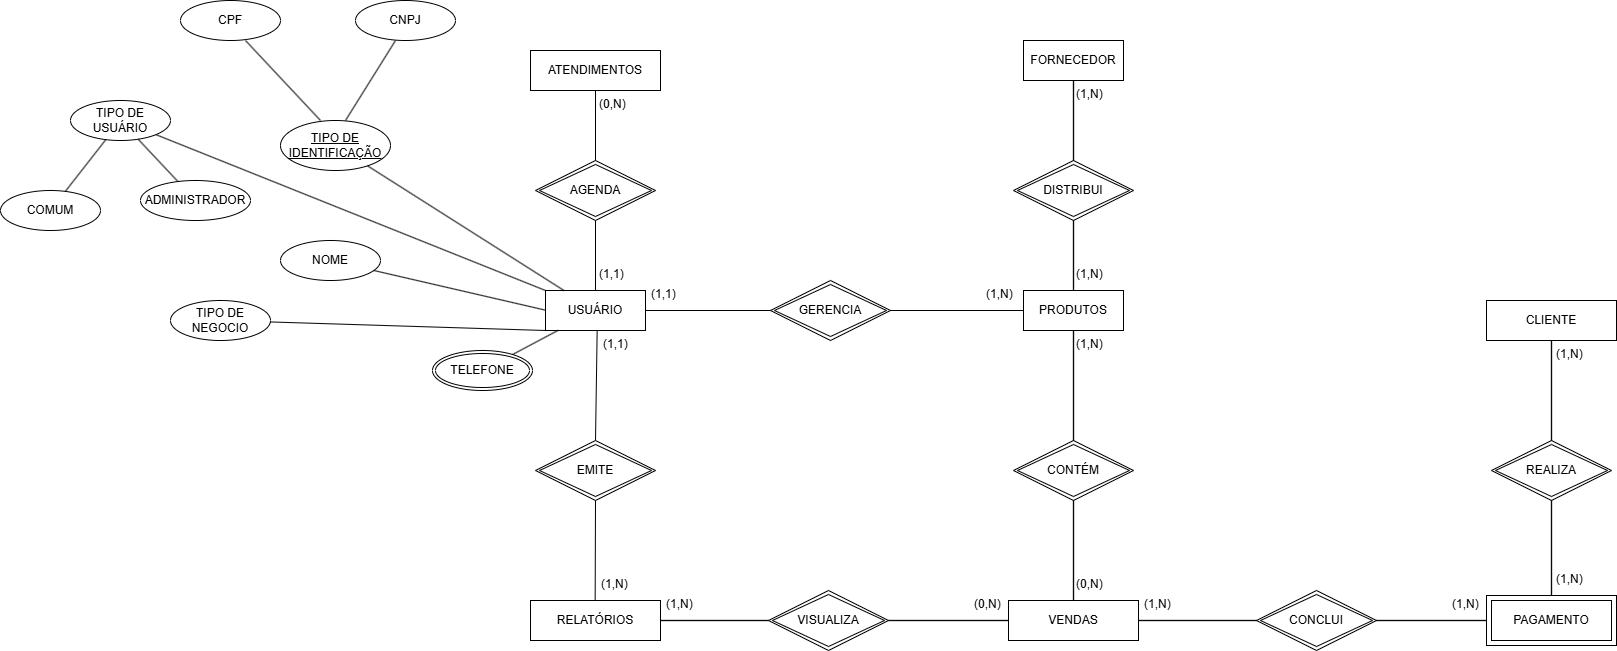

The diagram above was exported from draw.io. Its source (the exported page's mxGraphModel, read from the mxfile embedded in the PNG):
<mxGraphModel dx="2986" dy="2174" grid="1" gridSize="10" guides="1" tooltips="1" connect="1" arrows="1" fold="1" page="1" pageScale="1" pageWidth="827" pageHeight="1169" math="0" shadow="0">
  <root>
    <mxCell id="0" />
    <mxCell id="1" parent="0" />
    <mxCell id="LcD27lPO4Zxlw3KegDM6-22" value="" style="endArrow=none;html=1;rounded=0;entryX=0.5;entryY=0;entryDx=0;entryDy=0;" parent="1" edge="1" target="LcD27lPO4Zxlw3KegDM6-24">
      <mxGeometry relative="1" as="geometry">
        <mxPoint x="486.6600000000001" y="280" as="sourcePoint" />
        <mxPoint x="486" y="340" as="targetPoint" />
      </mxGeometry>
    </mxCell>
    <mxCell id="LcD27lPO4Zxlw3KegDM6-58" style="edgeStyle=none;rounded=0;orthogonalLoop=1;jettySize=auto;html=1;shape=link;width=-0.3448275862068968;exitX=1;exitY=0.5;exitDx=0;exitDy=0;" parent="1" source="LcD27lPO4Zxlw3KegDM6-23" target="LcD27lPO4Zxlw3KegDM6-57" edge="1">
      <mxGeometry relative="1" as="geometry" />
    </mxCell>
    <mxCell id="LcD27lPO4Zxlw3KegDM6-23" value="RELATÓRIOS" style="whiteSpace=wrap;html=1;align=center;" parent="1" vertex="1">
      <mxGeometry x="420" y="550" width="130" height="40" as="geometry" />
    </mxCell>
    <mxCell id="LcD27lPO4Zxlw3KegDM6-24" value="EMITE" style="shape=rhombus;double=1;perimeter=rhombusPerimeter;whiteSpace=wrap;html=1;align=center;" parent="1" vertex="1">
      <mxGeometry x="425" y="390" width="120" height="60" as="geometry" />
    </mxCell>
    <mxCell id="LcD27lPO4Zxlw3KegDM6-25" value="" style="endArrow=none;html=1;rounded=0;exitX=0.5;exitY=1;exitDx=0;exitDy=0;" parent="1" edge="1" source="LcD27lPO4Zxlw3KegDM6-24">
      <mxGeometry relative="1" as="geometry">
        <mxPoint x="485.32000000000005" y="490" as="sourcePoint" />
        <mxPoint x="484.6600000000001" y="550" as="targetPoint" />
      </mxGeometry>
    </mxCell>
    <mxCell id="LcD27lPO4Zxlw3KegDM6-55" value="(1,N)" style="text;strokeColor=none;fillColor=none;spacingLeft=4;spacingRight=4;overflow=hidden;rotatable=0;points=[[0,0.5],[1,0.5]];portConstraint=eastwest;fontSize=12;whiteSpace=wrap;html=1;" parent="1" vertex="1">
      <mxGeometry x="485" y="520" width="40" height="30" as="geometry" />
    </mxCell>
    <mxCell id="LcD27lPO4Zxlw3KegDM6-56" value="(1,1)" style="text;strokeColor=none;fillColor=none;spacingLeft=4;spacingRight=4;overflow=hidden;rotatable=0;points=[[0,0.5],[1,0.5]];portConstraint=eastwest;fontSize=12;whiteSpace=wrap;html=1;" parent="1" vertex="1">
      <mxGeometry x="487" y="280" width="40" height="30" as="geometry" />
    </mxCell>
    <mxCell id="LcD27lPO4Zxlw3KegDM6-60" style="edgeStyle=none;rounded=0;orthogonalLoop=1;jettySize=auto;html=1;shape=link;width=0.3448275862068968;" parent="1" source="LcD27lPO4Zxlw3KegDM6-57" target="LcD27lPO4Zxlw3KegDM6-59" edge="1">
      <mxGeometry relative="1" as="geometry" />
    </mxCell>
    <mxCell id="LcD27lPO4Zxlw3KegDM6-57" value="VISUALIZA" style="shape=rhombus;double=1;perimeter=rhombusPerimeter;whiteSpace=wrap;html=1;align=center;" parent="1" vertex="1">
      <mxGeometry x="658" y="540" width="120" height="60" as="geometry" />
    </mxCell>
    <mxCell id="LcD27lPO4Zxlw3KegDM6-59" value="VENDAS" style="whiteSpace=wrap;html=1;align=center;" parent="1" vertex="1">
      <mxGeometry x="898" y="550" width="130" height="40" as="geometry" />
    </mxCell>
    <mxCell id="LcD27lPO4Zxlw3KegDM6-61" value="(1,N)" style="text;strokeColor=none;fillColor=none;spacingLeft=4;spacingRight=4;overflow=hidden;rotatable=0;points=[[0,0.5],[1,0.5]];portConstraint=eastwest;fontSize=12;whiteSpace=wrap;html=1;" parent="1" vertex="1">
      <mxGeometry x="550" y="540" width="40" height="30" as="geometry" />
    </mxCell>
    <mxCell id="LcD27lPO4Zxlw3KegDM6-62" value="(0,N)" style="text;strokeColor=none;fillColor=none;spacingLeft=4;spacingRight=4;overflow=hidden;rotatable=0;points=[[0,0.5],[1,0.5]];portConstraint=eastwest;fontSize=12;whiteSpace=wrap;html=1;" parent="1" vertex="1">
      <mxGeometry x="858" y="540" width="40" height="30" as="geometry" />
    </mxCell>
    <mxCell id="LcD27lPO4Zxlw3KegDM6-63" value="GERENCIA" style="shape=rhombus;double=1;perimeter=rhombusPerimeter;whiteSpace=wrap;html=1;align=center;" parent="1" vertex="1">
      <mxGeometry x="660" y="230" width="120" height="60" as="geometry" />
    </mxCell>
    <mxCell id="LcD27lPO4Zxlw3KegDM6-64" value="" style="endArrow=none;html=1;rounded=0;" parent="1" target="LcD27lPO4Zxlw3KegDM6-63" edge="1">
      <mxGeometry relative="1" as="geometry">
        <mxPoint x="535" y="260" as="sourcePoint" />
        <mxPoint x="690" y="360" as="targetPoint" />
      </mxGeometry>
    </mxCell>
    <mxCell id="LcD27lPO4Zxlw3KegDM6-67" value="" style="endArrow=none;html=1;rounded=0;" parent="1" source="LcD27lPO4Zxlw3KegDM6-63" edge="1">
      <mxGeometry relative="1" as="geometry">
        <mxPoint x="545" y="270" as="sourcePoint" />
        <mxPoint x="913" y="260" as="targetPoint" />
      </mxGeometry>
    </mxCell>
    <mxCell id="LcD27lPO4Zxlw3KegDM6-69" value="(1,1)" style="text;strokeColor=none;fillColor=none;spacingLeft=4;spacingRight=4;overflow=hidden;rotatable=0;points=[[0,0.5],[1,0.5]];portConstraint=eastwest;fontSize=12;whiteSpace=wrap;html=1;" parent="1" vertex="1">
      <mxGeometry x="535" y="230" width="40" height="30" as="geometry" />
    </mxCell>
    <mxCell id="LcD27lPO4Zxlw3KegDM6-71" value="" style="endArrow=none;html=1;rounded=0;" parent="1" source="LcD27lPO4Zxlw3KegDM6-66" edge="1">
      <mxGeometry relative="1" as="geometry">
        <mxPoint x="615.1600000000001" y="240" as="sourcePoint" />
        <mxPoint x="978" y="180" as="targetPoint" />
      </mxGeometry>
    </mxCell>
    <mxCell id="LcD27lPO4Zxlw3KegDM6-72" value="" style="endArrow=none;html=1;rounded=0;" parent="1" source="LcD27lPO4Zxlw3KegDM6-70" edge="1">
      <mxGeometry relative="1" as="geometry">
        <mxPoint x="1010.5" y="240" as="sourcePoint" />
        <mxPoint x="978" y="70" as="targetPoint" />
      </mxGeometry>
    </mxCell>
    <mxCell id="LcD27lPO4Zxlw3KegDM6-87" value="AGENDA" style="shape=rhombus;double=1;perimeter=rhombusPerimeter;whiteSpace=wrap;html=1;align=center;" parent="1" vertex="1">
      <mxGeometry x="425" y="110" width="120" height="60" as="geometry" />
    </mxCell>
    <mxCell id="LcD27lPO4Zxlw3KegDM6-88" value="" style="endArrow=none;html=1;rounded=0;" parent="1" target="LcD27lPO4Zxlw3KegDM6-87" edge="1">
      <mxGeometry relative="1" as="geometry">
        <mxPoint x="485" y="240" as="sourcePoint" />
        <mxPoint x="783" y="330" as="targetPoint" />
      </mxGeometry>
    </mxCell>
    <mxCell id="LcD27lPO4Zxlw3KegDM6-89" value="ATENDIMENTOS" style="whiteSpace=wrap;html=1;align=center;" parent="1" vertex="1">
      <mxGeometry x="420" width="130" height="40" as="geometry" />
    </mxCell>
    <mxCell id="LcD27lPO4Zxlw3KegDM6-90" value="" style="endArrow=none;html=1;rounded=0;" parent="1" source="LcD27lPO4Zxlw3KegDM6-87" target="LcD27lPO4Zxlw3KegDM6-89" edge="1">
      <mxGeometry relative="1" as="geometry">
        <mxPoint x="495" y="250" as="sourcePoint" />
        <mxPoint x="495" y="180" as="targetPoint" />
      </mxGeometry>
    </mxCell>
    <mxCell id="LcD27lPO4Zxlw3KegDM6-91" value="(1,1)" style="text;strokeColor=none;fillColor=none;spacingLeft=4;spacingRight=4;overflow=hidden;rotatable=0;points=[[0,0.5],[1,0.5]];portConstraint=eastwest;fontSize=12;whiteSpace=wrap;html=1;" parent="1" vertex="1">
      <mxGeometry x="483" y="210" width="40" height="30" as="geometry" />
    </mxCell>
    <mxCell id="LcD27lPO4Zxlw3KegDM6-92" value="(0,N)" style="text;strokeColor=none;fillColor=none;spacingLeft=4;spacingRight=4;overflow=hidden;rotatable=0;points=[[0,0.5],[1,0.5]];portConstraint=eastwest;fontSize=12;whiteSpace=wrap;html=1;" parent="1" vertex="1">
      <mxGeometry x="483" y="40" width="40" height="30" as="geometry" />
    </mxCell>
    <mxCell id="LcD27lPO4Zxlw3KegDM6-47" value="" style="ellipse;whiteSpace=wrap;html=1;align=center;aspect=fixed;fillColor=none;strokeColor=none;resizable=0;perimeter=centerPerimeter;rotatable=0;allowArrows=0;points=[];outlineConnect=1;" parent="1" vertex="1">
      <mxGeometry x="559.74" y="290" width="10" height="10" as="geometry" />
    </mxCell>
    <mxCell id="6oG358h_KjhQXdRl5PKH-2" value="" style="endArrow=none;html=1;rounded=0;" parent="1" source="6oG358h_KjhQXdRl5PKH-18" target="LcD27lPO4Zxlw3KegDM6-26" edge="1">
      <mxGeometry relative="1" as="geometry">
        <mxPoint x="400" y="320" as="sourcePoint" />
        <mxPoint x="560" y="350" as="targetPoint" />
      </mxGeometry>
    </mxCell>
    <mxCell id="6oG358h_KjhQXdRl5PKH-18" value="&lt;div&gt;TIPO DE USUÁRIO&lt;/div&gt;" style="ellipse;whiteSpace=wrap;html=1;align=center;" parent="1" vertex="1">
      <mxGeometry x="-40" y="50" width="100" height="40" as="geometry" />
    </mxCell>
    <mxCell id="6oG358h_KjhQXdRl5PKH-19" value="" style="endArrow=none;html=1;rounded=0;" parent="1" source="6oG358h_KjhQXdRl5PKH-18" target="6oG358h_KjhQXdRl5PKH-21" edge="1">
      <mxGeometry relative="1" as="geometry">
        <mxPoint x="40" y="70" as="sourcePoint" />
        <mxPoint x="30" y="140" as="targetPoint" />
      </mxGeometry>
    </mxCell>
    <mxCell id="6oG358h_KjhQXdRl5PKH-20" value="&lt;div&gt;COMUM&lt;/div&gt;" style="ellipse;whiteSpace=wrap;html=1;align=center;" parent="1" vertex="1">
      <mxGeometry x="-110" y="140" width="100" height="40" as="geometry" />
    </mxCell>
    <mxCell id="6oG358h_KjhQXdRl5PKH-21" value="ADMINISTRADOR" style="ellipse;whiteSpace=wrap;html=1;align=center;" parent="1" vertex="1">
      <mxGeometry x="30" y="130" width="110" height="40" as="geometry" />
    </mxCell>
    <mxCell id="6oG358h_KjhQXdRl5PKH-22" value="" style="endArrow=none;html=1;rounded=0;" parent="1" source="6oG358h_KjhQXdRl5PKH-18" target="6oG358h_KjhQXdRl5PKH-20" edge="1">
      <mxGeometry relative="1" as="geometry">
        <mxPoint x="38" y="99" as="sourcePoint" />
        <mxPoint x="77" y="141" as="targetPoint" />
      </mxGeometry>
    </mxCell>
    <mxCell id="LcD27lPO4Zxlw3KegDM6-26" value="USUÁRIO" style="whiteSpace=wrap;html=1;align=center;" parent="1" vertex="1">
      <mxGeometry x="435" y="240" width="100" height="40" as="geometry" />
    </mxCell>
    <mxCell id="LcD27lPO4Zxlw3KegDM6-27" value="&lt;div&gt;NOME&lt;/div&gt;" style="ellipse;whiteSpace=wrap;html=1;align=center;" parent="1" vertex="1">
      <mxGeometry x="170" y="190" width="100" height="40" as="geometry" />
    </mxCell>
    <mxCell id="LcD27lPO4Zxlw3KegDM6-28" value="TIPO DE NEGOCIO" style="ellipse;whiteSpace=wrap;html=1;align=center;" parent="1" vertex="1">
      <mxGeometry x="60" y="250" width="100" height="40" as="geometry" />
    </mxCell>
    <mxCell id="LcD27lPO4Zxlw3KegDM6-37" value="" style="endArrow=none;html=1;rounded=0;" parent="1" source="LcD27lPO4Zxlw3KegDM6-27" edge="1">
      <mxGeometry relative="1" as="geometry">
        <mxPoint x="275" y="259.65999999999997" as="sourcePoint" />
        <mxPoint x="435" y="259.65999999999997" as="targetPoint" />
      </mxGeometry>
    </mxCell>
    <mxCell id="LcD27lPO4Zxlw3KegDM6-38" value="" style="endArrow=none;html=1;rounded=0;entryX=0;entryY=1;entryDx=0;entryDy=0;" parent="1" source="LcD27lPO4Zxlw3KegDM6-28" target="LcD27lPO4Zxlw3KegDM6-26" edge="1">
      <mxGeometry relative="1" as="geometry">
        <mxPoint x="395" y="201.34" as="sourcePoint" />
        <mxPoint x="470" y="240" as="targetPoint" />
      </mxGeometry>
    </mxCell>
    <mxCell id="LcD27lPO4Zxlw3KegDM6-39" value="" style="endArrow=none;html=1;rounded=0;" parent="1" source="LcD27lPO4Zxlw3KegDM6-29" target="LcD27lPO4Zxlw3KegDM6-26" edge="1">
      <mxGeometry relative="1" as="geometry">
        <mxPoint x="508" y="210" as="sourcePoint" />
        <mxPoint x="545" y="266" as="targetPoint" />
      </mxGeometry>
    </mxCell>
    <mxCell id="LcD27lPO4Zxlw3KegDM6-40" value="" style="endArrow=none;html=1;rounded=0;" parent="1" source="LcD27lPO4Zxlw3KegDM6-31" target="LcD27lPO4Zxlw3KegDM6-26" edge="1">
      <mxGeometry relative="1" as="geometry">
        <mxPoint x="575" y="197" as="sourcePoint" />
        <mxPoint x="517" y="250" as="targetPoint" />
      </mxGeometry>
    </mxCell>
    <mxCell id="LcD27lPO4Zxlw3KegDM6-31" value="TELEFONE" style="ellipse;shape=doubleEllipse;margin=3;whiteSpace=wrap;html=1;align=center;" parent="1" vertex="1">
      <mxGeometry x="322" y="300" width="100" height="40" as="geometry" />
    </mxCell>
    <mxCell id="6oG358h_KjhQXdRl5PKH-24" value="" style="group" parent="1" vertex="1" connectable="0">
      <mxGeometry x="70" y="-50" width="275" height="170" as="geometry" />
    </mxCell>
    <mxCell id="LcD27lPO4Zxlw3KegDM6-29" value="&lt;u&gt;TIPO DE IDENTIFICAÇÃO&lt;/u&gt;" style="ellipse;whiteSpace=wrap;html=1;align=center;" parent="6oG358h_KjhQXdRl5PKH-24" vertex="1">
      <mxGeometry x="100" y="120" width="110" height="50" as="geometry" />
    </mxCell>
    <mxCell id="LcD27lPO4Zxlw3KegDM6-32" value="" style="endArrow=none;html=1;rounded=0;" parent="6oG358h_KjhQXdRl5PKH-24" edge="1">
      <mxGeometry relative="1" as="geometry">
        <mxPoint x="65" y="40" as="sourcePoint" />
        <mxPoint x="140" y="120" as="targetPoint" />
      </mxGeometry>
    </mxCell>
    <mxCell id="LcD27lPO4Zxlw3KegDM6-33" value="" style="endArrow=none;html=1;rounded=0;" parent="6oG358h_KjhQXdRl5PKH-24" edge="1">
      <mxGeometry relative="1" as="geometry">
        <mxPoint x="215" y="40" as="sourcePoint" />
        <mxPoint x="165" y="120" as="targetPoint" />
      </mxGeometry>
    </mxCell>
    <mxCell id="LcD27lPO4Zxlw3KegDM6-34" value="CPF" style="ellipse;whiteSpace=wrap;html=1;align=center;" parent="6oG358h_KjhQXdRl5PKH-24" vertex="1">
      <mxGeometry width="100" height="40" as="geometry" />
    </mxCell>
    <mxCell id="LcD27lPO4Zxlw3KegDM6-35" value="CNPJ" style="ellipse;whiteSpace=wrap;html=1;align=center;" parent="6oG358h_KjhQXdRl5PKH-24" vertex="1">
      <mxGeometry x="175" width="100" height="40" as="geometry" />
    </mxCell>
    <mxCell id="iNRYgujG5NA_NjHBmG6a-2" value="CONCLUI" style="shape=rhombus;double=1;perimeter=rhombusPerimeter;whiteSpace=wrap;html=1;align=center;" vertex="1" parent="1">
      <mxGeometry x="1146" y="540" width="120" height="60" as="geometry" />
    </mxCell>
    <mxCell id="iNRYgujG5NA_NjHBmG6a-3" style="edgeStyle=none;rounded=0;orthogonalLoop=1;jettySize=auto;html=1;shape=link;width=0.3448275862068968;entryX=0;entryY=0.5;entryDx=0;entryDy=0;" edge="1" parent="1" source="iNRYgujG5NA_NjHBmG6a-2" target="iNRYgujG5NA_NjHBmG6a-16">
      <mxGeometry relative="1" as="geometry">
        <mxPoint x="973" y="480" as="sourcePoint" />
        <mxPoint x="1376" y="570" as="targetPoint" />
      </mxGeometry>
    </mxCell>
    <mxCell id="iNRYgujG5NA_NjHBmG6a-4" style="edgeStyle=none;rounded=0;orthogonalLoop=1;jettySize=auto;html=1;shape=link;width=0.3448275862068968;" edge="1" parent="1" source="LcD27lPO4Zxlw3KegDM6-59" target="iNRYgujG5NA_NjHBmG6a-2">
      <mxGeometry relative="1" as="geometry">
        <mxPoint x="1276" y="580" as="sourcePoint" />
        <mxPoint x="1166" y="570" as="targetPoint" />
      </mxGeometry>
    </mxCell>
    <mxCell id="iNRYgujG5NA_NjHBmG6a-5" value="(1,N)" style="text;strokeColor=none;fillColor=none;spacingLeft=4;spacingRight=4;overflow=hidden;rotatable=0;points=[[0,0.5],[1,0.5]];portConstraint=eastwest;fontSize=12;whiteSpace=wrap;html=1;" vertex="1" parent="1">
      <mxGeometry x="1028" y="540" width="40" height="30" as="geometry" />
    </mxCell>
    <mxCell id="iNRYgujG5NA_NjHBmG6a-6" value="(1,N)" style="text;strokeColor=none;fillColor=none;spacingLeft=4;spacingRight=4;overflow=hidden;rotatable=0;points=[[0,0.5],[1,0.5]];portConstraint=eastwest;fontSize=12;whiteSpace=wrap;html=1;" vertex="1" parent="1">
      <mxGeometry x="1336" y="540" width="40" height="30" as="geometry" />
    </mxCell>
    <mxCell id="iNRYgujG5NA_NjHBmG6a-7" value="PRODUTOS" style="whiteSpace=wrap;html=1;align=center;" vertex="1" parent="1">
      <mxGeometry x="913" y="240" width="100" height="40" as="geometry" />
    </mxCell>
    <mxCell id="iNRYgujG5NA_NjHBmG6a-8" value="(1,N)" style="text;strokeColor=none;fillColor=none;spacingLeft=4;spacingRight=4;overflow=hidden;rotatable=0;points=[[0,0.5],[1,0.5]];portConstraint=eastwest;fontSize=12;whiteSpace=wrap;html=1;" vertex="1" parent="1">
      <mxGeometry x="870" y="230" width="40" height="30" as="geometry" />
    </mxCell>
    <mxCell id="iNRYgujG5NA_NjHBmG6a-10" value="CLIENTE" style="whiteSpace=wrap;html=1;align=center;" vertex="1" parent="1">
      <mxGeometry x="1376" y="250" width="130" height="40" as="geometry" />
    </mxCell>
    <mxCell id="iNRYgujG5NA_NjHBmG6a-11" value="REALIZA" style="shape=rhombus;double=1;perimeter=rhombusPerimeter;whiteSpace=wrap;html=1;align=center;" vertex="1" parent="1">
      <mxGeometry x="1381" y="390" width="120" height="60" as="geometry" />
    </mxCell>
    <mxCell id="iNRYgujG5NA_NjHBmG6a-12" style="edgeStyle=none;rounded=0;orthogonalLoop=1;jettySize=auto;html=1;shape=link;width=0.3448275862068968;" edge="1" parent="1" source="iNRYgujG5NA_NjHBmG6a-11" target="iNRYgujG5NA_NjHBmG6a-10">
      <mxGeometry relative="1" as="geometry">
        <mxPoint x="1766" y="568.82" as="sourcePoint" />
        <mxPoint x="1876" y="568.82" as="targetPoint" />
      </mxGeometry>
    </mxCell>
    <mxCell id="iNRYgujG5NA_NjHBmG6a-13" style="edgeStyle=none;rounded=0;orthogonalLoop=1;jettySize=auto;html=1;shape=link;width=0.3448275862068968;exitX=0.5;exitY=0;exitDx=0;exitDy=0;entryX=0.5;entryY=1;entryDx=0;entryDy=0;" edge="1" parent="1" source="iNRYgujG5NA_NjHBmG6a-16" target="iNRYgujG5NA_NjHBmG6a-11">
      <mxGeometry relative="1" as="geometry">
        <mxPoint x="1506" y="570" as="sourcePoint" />
        <mxPoint x="1626" y="570" as="targetPoint" />
      </mxGeometry>
    </mxCell>
    <mxCell id="iNRYgujG5NA_NjHBmG6a-14" value="(1,N)" style="text;strokeColor=none;fillColor=none;spacingLeft=4;spacingRight=4;overflow=hidden;rotatable=0;points=[[0,0.5],[1,0.5]];portConstraint=eastwest;fontSize=12;whiteSpace=wrap;html=1;" vertex="1" parent="1">
      <mxGeometry x="1440" y="515" width="40" height="30" as="geometry" />
    </mxCell>
    <mxCell id="iNRYgujG5NA_NjHBmG6a-15" value="(1,N)" style="text;strokeColor=none;fillColor=none;spacingLeft=4;spacingRight=4;overflow=hidden;rotatable=0;points=[[0,0.5],[1,0.5]];portConstraint=eastwest;fontSize=12;whiteSpace=wrap;html=1;" vertex="1" parent="1">
      <mxGeometry x="1440" y="290" width="40" height="30" as="geometry" />
    </mxCell>
    <mxCell id="iNRYgujG5NA_NjHBmG6a-16" value="PAGAMENTO" style="shape=ext;margin=3;double=1;whiteSpace=wrap;html=1;align=center;" vertex="1" parent="1">
      <mxGeometry x="1376" y="545" width="130" height="50" as="geometry" />
    </mxCell>
    <mxCell id="iNRYgujG5NA_NjHBmG6a-18" value="CONTÉM" style="shape=rhombus;double=1;perimeter=rhombusPerimeter;whiteSpace=wrap;html=1;align=center;" vertex="1" parent="1">
      <mxGeometry x="903" y="390" width="120" height="60" as="geometry" />
    </mxCell>
    <mxCell id="iNRYgujG5NA_NjHBmG6a-19" style="edgeStyle=none;rounded=0;orthogonalLoop=1;jettySize=auto;html=1;shape=link;width=0.3448275862068968;entryX=0.5;entryY=1;entryDx=0;entryDy=0;exitX=0.5;exitY=0;exitDx=0;exitDy=0;" edge="1" parent="1" source="LcD27lPO4Zxlw3KegDM6-59" target="iNRYgujG5NA_NjHBmG6a-18">
      <mxGeometry relative="1" as="geometry">
        <mxPoint x="788" y="580" as="sourcePoint" />
        <mxPoint x="908" y="580" as="targetPoint" />
      </mxGeometry>
    </mxCell>
    <mxCell id="iNRYgujG5NA_NjHBmG6a-20" style="edgeStyle=none;rounded=0;orthogonalLoop=1;jettySize=auto;html=1;shape=link;width=0.3448275862068968;entryX=0.5;entryY=1;entryDx=0;entryDy=0;exitX=0.5;exitY=0;exitDx=0;exitDy=0;" edge="1" parent="1" source="iNRYgujG5NA_NjHBmG6a-18" target="iNRYgujG5NA_NjHBmG6a-7">
      <mxGeometry relative="1" as="geometry">
        <mxPoint x="973" y="560" as="sourcePoint" />
        <mxPoint x="973" y="460" as="targetPoint" />
      </mxGeometry>
    </mxCell>
    <mxCell id="iNRYgujG5NA_NjHBmG6a-21" value="(1,N)" style="text;strokeColor=none;fillColor=none;spacingLeft=4;spacingRight=4;overflow=hidden;rotatable=0;points=[[0,0.5],[1,0.5]];portConstraint=eastwest;fontSize=12;whiteSpace=wrap;html=1;" vertex="1" parent="1">
      <mxGeometry x="960" y="280" width="40" height="30" as="geometry" />
    </mxCell>
    <mxCell id="iNRYgujG5NA_NjHBmG6a-22" value="(0,N)" style="text;strokeColor=none;fillColor=none;spacingLeft=4;spacingRight=4;overflow=hidden;rotatable=0;points=[[0,0.5],[1,0.5]];portConstraint=eastwest;fontSize=12;whiteSpace=wrap;html=1;" vertex="1" parent="1">
      <mxGeometry x="960" y="520" width="40" height="30" as="geometry" />
    </mxCell>
    <mxCell id="iNRYgujG5NA_NjHBmG6a-23" value="FORNECEDOR" style="whiteSpace=wrap;html=1;align=center;" vertex="1" parent="1">
      <mxGeometry x="913" y="-10" width="100" height="40" as="geometry" />
    </mxCell>
    <mxCell id="iNRYgujG5NA_NjHBmG6a-24" value="DISTRIBUI" style="shape=rhombus;double=1;perimeter=rhombusPerimeter;whiteSpace=wrap;html=1;align=center;" vertex="1" parent="1">
      <mxGeometry x="903" y="110" width="120" height="60" as="geometry" />
    </mxCell>
    <mxCell id="iNRYgujG5NA_NjHBmG6a-25" style="edgeStyle=none;rounded=0;orthogonalLoop=1;jettySize=auto;html=1;shape=link;width=0.3448275862068968;entryX=0.5;entryY=1;entryDx=0;entryDy=0;" edge="1" parent="1" target="iNRYgujG5NA_NjHBmG6a-24">
      <mxGeometry relative="1" as="geometry">
        <mxPoint x="963" y="240" as="sourcePoint" />
        <mxPoint x="962.41" y="130" as="targetPoint" />
      </mxGeometry>
    </mxCell>
    <mxCell id="iNRYgujG5NA_NjHBmG6a-26" style="edgeStyle=none;rounded=0;orthogonalLoop=1;jettySize=auto;html=1;shape=link;width=0.3448275862068968;entryX=0.5;entryY=1;entryDx=0;entryDy=0;exitX=0.5;exitY=0;exitDx=0;exitDy=0;" edge="1" parent="1" source="iNRYgujG5NA_NjHBmG6a-24" target="iNRYgujG5NA_NjHBmG6a-23">
      <mxGeometry relative="1" as="geometry">
        <mxPoint x="973" y="250" as="sourcePoint" />
        <mxPoint x="973" y="150" as="targetPoint" />
      </mxGeometry>
    </mxCell>
    <mxCell id="iNRYgujG5NA_NjHBmG6a-29" value="(1,N)" style="text;strokeColor=none;fillColor=none;spacingLeft=4;spacingRight=4;overflow=hidden;rotatable=0;points=[[0,0.5],[1,0.5]];portConstraint=eastwest;fontSize=12;whiteSpace=wrap;html=1;" vertex="1" parent="1">
      <mxGeometry x="960" y="30" width="40" height="30" as="geometry" />
    </mxCell>
    <mxCell id="iNRYgujG5NA_NjHBmG6a-30" value="(1,N)" style="text;strokeColor=none;fillColor=none;spacingLeft=4;spacingRight=4;overflow=hidden;rotatable=0;points=[[0,0.5],[1,0.5]];portConstraint=eastwest;fontSize=12;whiteSpace=wrap;html=1;" vertex="1" parent="1">
      <mxGeometry x="960" y="210" width="40" height="30" as="geometry" />
    </mxCell>
  </root>
</mxGraphModel>